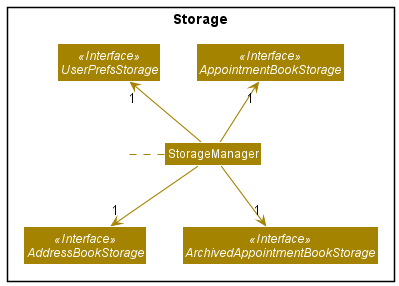

The diagram above was rendered by PlantUML. Its source (embedded in the PNG):
@startuml
!include style.puml
skinparam arrowThickness 1.1
skinparam arrowColor STORAGE_COLOR
skinparam classBackgroundColor STORAGE_COLOR

package Storage{

Interface UserPrefsStorage <<Interface>>

Class StorageManager

Interface AddressBookStorage <<Interface>>

Interface AppointmentBookStorage <<Interface>>

Interface ArchivedAppointmentBookStorage <<Interface>>

Class Storage #FFFFFF


StorageManager -.left.- Storage
StorageManager -up-> "1" UserPrefsStorage
StorageManager --> "1" AddressBookStorage
StorageManager -up-> "1" AppointmentBookStorage
StorageManager --> "1" ArchivedAppointmentBookStorage


@enduml